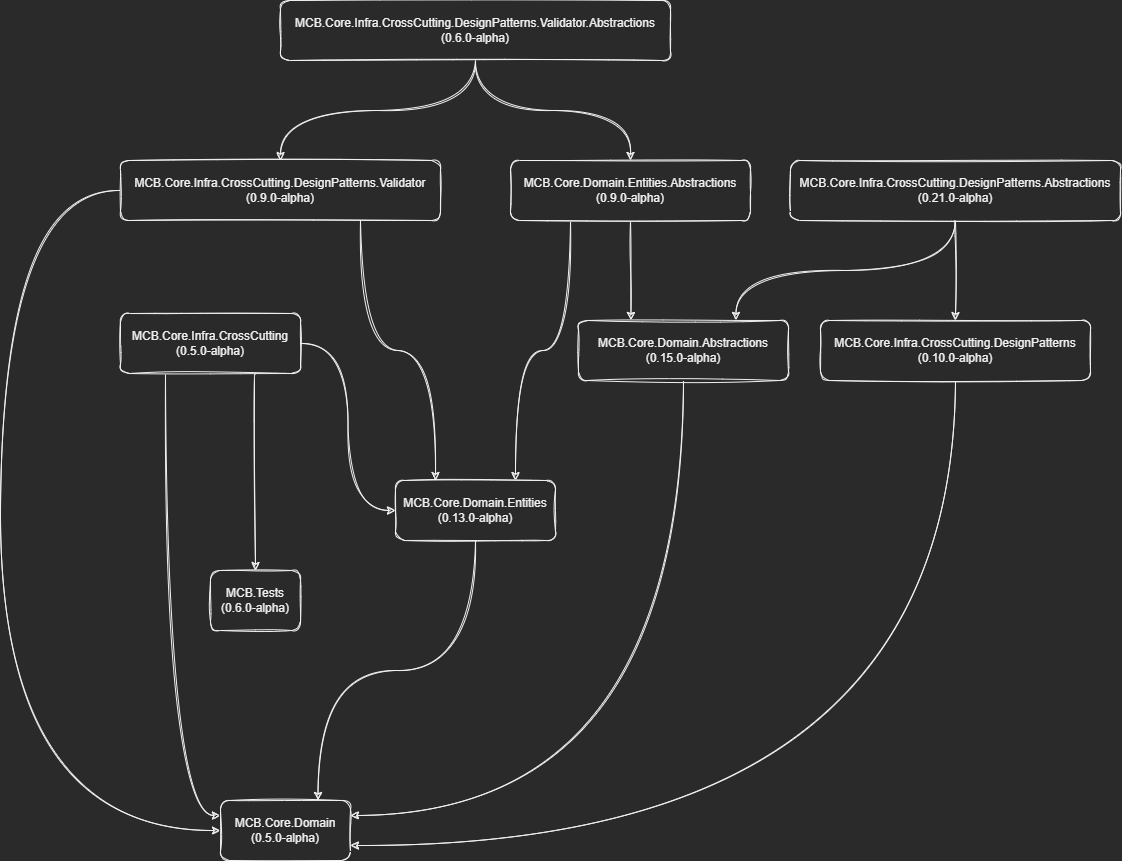

The diagram above was exported from draw.io. Its source (the exported page's mxGraphModel, read from the mxfile embedded in the PNG):
<mxGraphModel dx="2062" dy="857" grid="1" gridSize="10" guides="1" tooltips="1" connect="1" arrows="1" fold="1" page="1" pageScale="1" pageWidth="1169" pageHeight="827" math="0" shadow="0">
  <root>
    <mxCell id="0" />
    <mxCell id="1" parent="0" />
    <mxCell id="PcA1VfBWENAPqxb3NAZG-33" style="edgeStyle=orthogonalEdgeStyle;rounded=1;orthogonalLoop=1;jettySize=auto;html=1;exitX=0.75;exitY=1;exitDx=0;exitDy=0;sketch=1;curved=1;" parent="1" source="wrAOR2XyxHAR7YnAa5zK-1" target="PcA1VfBWENAPqxb3NAZG-27" edge="1">
      <mxGeometry relative="1" as="geometry" />
    </mxCell>
    <mxCell id="PcA1VfBWENAPqxb3NAZG-41" style="edgeStyle=orthogonalEdgeStyle;rounded=1;orthogonalLoop=1;jettySize=auto;html=1;exitX=0.25;exitY=1;exitDx=0;exitDy=0;entryX=0;entryY=0.25;entryDx=0;entryDy=0;sketch=1;curved=1;" parent="1" source="wrAOR2XyxHAR7YnAa5zK-1" target="PcA1VfBWENAPqxb3NAZG-14" edge="1">
      <mxGeometry relative="1" as="geometry" />
    </mxCell>
    <mxCell id="tfhzQsaDoBt_08WCgqQs-1" style="edgeStyle=orthogonalEdgeStyle;rounded=1;orthogonalLoop=1;jettySize=auto;html=1;exitX=1;exitY=0.5;exitDx=0;exitDy=0;entryX=0;entryY=0.5;entryDx=0;entryDy=0;sketch=1;curved=1;" parent="1" source="wrAOR2XyxHAR7YnAa5zK-1" target="PcA1VfBWENAPqxb3NAZG-15" edge="1">
      <mxGeometry relative="1" as="geometry" />
    </mxCell>
    <mxCell id="wrAOR2XyxHAR7YnAa5zK-1" value="MCB.Core.Infra.CrossCutting&lt;br&gt;(0.5.0-alpha)" style="rounded=1;whiteSpace=wrap;html=1;sketch=1;" parent="1" vertex="1">
      <mxGeometry x="140" y="353" width="180" height="60" as="geometry" />
    </mxCell>
    <mxCell id="PcA1VfBWENAPqxb3NAZG-3" value="" style="edgeStyle=orthogonalEdgeStyle;rounded=1;orthogonalLoop=1;jettySize=auto;html=1;sketch=1;curved=1;" parent="1" source="PcA1VfBWENAPqxb3NAZG-1" target="PcA1VfBWENAPqxb3NAZG-2" edge="1">
      <mxGeometry relative="1" as="geometry" />
    </mxCell>
    <mxCell id="PcA1VfBWENAPqxb3NAZG-36" style="edgeStyle=orthogonalEdgeStyle;rounded=1;orthogonalLoop=1;jettySize=auto;html=1;exitX=0.5;exitY=1;exitDx=0;exitDy=0;entryX=0.75;entryY=0;entryDx=0;entryDy=0;sketch=1;curved=1;" parent="1" source="PcA1VfBWENAPqxb3NAZG-1" target="PcA1VfBWENAPqxb3NAZG-9" edge="1">
      <mxGeometry relative="1" as="geometry" />
    </mxCell>
    <mxCell id="PcA1VfBWENAPqxb3NAZG-1" value="MCB.Core.Infra.CrossCutting.DesignPatterns.Abstractions&lt;br&gt;(0.21.0-alpha)" style="rounded=1;whiteSpace=wrap;html=1;sketch=1;" parent="1" vertex="1">
      <mxGeometry x="810" y="200" width="330" height="60" as="geometry" />
    </mxCell>
    <mxCell id="PcA1VfBWENAPqxb3NAZG-37" style="edgeStyle=orthogonalEdgeStyle;rounded=1;orthogonalLoop=1;jettySize=auto;html=1;exitX=0.5;exitY=1;exitDx=0;exitDy=0;entryX=1;entryY=0.75;entryDx=0;entryDy=0;sketch=1;curved=1;" parent="1" source="PcA1VfBWENAPqxb3NAZG-2" target="PcA1VfBWENAPqxb3NAZG-14" edge="1">
      <mxGeometry relative="1" as="geometry" />
    </mxCell>
    <mxCell id="PcA1VfBWENAPqxb3NAZG-2" value="MCB.Core.Infra.CrossCutting.DesignPatterns&lt;br&gt;(0.10.0-alpha)" style="rounded=1;whiteSpace=wrap;html=1;sketch=1;" parent="1" vertex="1">
      <mxGeometry x="840" y="360" width="270" height="60" as="geometry" />
    </mxCell>
    <mxCell id="PcA1VfBWENAPqxb3NAZG-25" style="edgeStyle=orthogonalEdgeStyle;rounded=1;orthogonalLoop=1;jettySize=auto;html=1;exitX=0.5;exitY=1;exitDx=0;exitDy=0;sketch=1;curved=1;" parent="1" source="PcA1VfBWENAPqxb3NAZG-4" target="PcA1VfBWENAPqxb3NAZG-5" edge="1">
      <mxGeometry relative="1" as="geometry" />
    </mxCell>
    <mxCell id="PcA1VfBWENAPqxb3NAZG-26" style="edgeStyle=orthogonalEdgeStyle;rounded=1;orthogonalLoop=1;jettySize=auto;html=1;exitX=0.5;exitY=1;exitDx=0;exitDy=0;sketch=1;curved=1;" parent="1" source="PcA1VfBWENAPqxb3NAZG-4" target="PcA1VfBWENAPqxb3NAZG-7" edge="1">
      <mxGeometry relative="1" as="geometry" />
    </mxCell>
    <mxCell id="PcA1VfBWENAPqxb3NAZG-4" value="MCB.Core.Infra.CrossCutting.DesignPatterns.Validator.Abstractions&lt;br&gt;(0.6.0-alpha)" style="rounded=1;whiteSpace=wrap;html=1;sketch=1;" parent="1" vertex="1">
      <mxGeometry x="300" y="40" width="390" height="60" as="geometry" />
    </mxCell>
    <mxCell id="PcA1VfBWENAPqxb3NAZG-38" style="edgeStyle=orthogonalEdgeStyle;rounded=1;orthogonalLoop=1;jettySize=auto;html=1;exitX=0.75;exitY=1;exitDx=0;exitDy=0;entryX=0.25;entryY=0;entryDx=0;entryDy=0;sketch=1;curved=1;" parent="1" source="PcA1VfBWENAPqxb3NAZG-5" target="PcA1VfBWENAPqxb3NAZG-15" edge="1">
      <mxGeometry relative="1" as="geometry" />
    </mxCell>
    <mxCell id="PcA1VfBWENAPqxb3NAZG-39" style="edgeStyle=orthogonalEdgeStyle;rounded=1;orthogonalLoop=1;jettySize=auto;html=1;exitX=0;exitY=0.5;exitDx=0;exitDy=0;entryX=0;entryY=0.5;entryDx=0;entryDy=0;sketch=1;curved=1;" parent="1" source="PcA1VfBWENAPqxb3NAZG-5" target="PcA1VfBWENAPqxb3NAZG-14" edge="1">
      <mxGeometry relative="1" as="geometry">
        <Array as="points">
          <mxPoint x="20" y="230" />
          <mxPoint x="20" y="870" />
        </Array>
      </mxGeometry>
    </mxCell>
    <mxCell id="PcA1VfBWENAPqxb3NAZG-5" value="MCB.Core.Infra.CrossCutting.DesignPatterns.Validator&lt;br&gt;(0.9.0-alpha)" style="rounded=1;whiteSpace=wrap;html=1;sketch=1;" parent="1" vertex="1">
      <mxGeometry x="140" y="200" width="320" height="60" as="geometry" />
    </mxCell>
    <mxCell id="PcA1VfBWENAPqxb3NAZG-31" style="edgeStyle=orthogonalEdgeStyle;rounded=1;orthogonalLoop=1;jettySize=auto;html=1;exitX=0.5;exitY=1;exitDx=0;exitDy=0;entryX=0.25;entryY=0;entryDx=0;entryDy=0;sketch=1;curved=1;" parent="1" source="PcA1VfBWENAPqxb3NAZG-7" target="PcA1VfBWENAPqxb3NAZG-9" edge="1">
      <mxGeometry relative="1" as="geometry" />
    </mxCell>
    <mxCell id="tfhzQsaDoBt_08WCgqQs-2" style="edgeStyle=orthogonalEdgeStyle;rounded=1;orthogonalLoop=1;jettySize=auto;html=1;exitX=0.25;exitY=1;exitDx=0;exitDy=0;entryX=0.75;entryY=0;entryDx=0;entryDy=0;sketch=1;curved=1;" parent="1" source="PcA1VfBWENAPqxb3NAZG-7" target="PcA1VfBWENAPqxb3NAZG-15" edge="1">
      <mxGeometry relative="1" as="geometry" />
    </mxCell>
    <mxCell id="PcA1VfBWENAPqxb3NAZG-7" value="MCB.Core.Domain.Entities.Abstractions&lt;br&gt;(0.9.0-alpha)" style="rounded=1;whiteSpace=wrap;html=1;sketch=1;" parent="1" vertex="1">
      <mxGeometry x="530" y="200" width="240" height="60" as="geometry" />
    </mxCell>
    <mxCell id="PcA1VfBWENAPqxb3NAZG-42" style="edgeStyle=orthogonalEdgeStyle;rounded=1;orthogonalLoop=1;jettySize=auto;html=1;exitX=0.5;exitY=1;exitDx=0;exitDy=0;entryX=1;entryY=0.25;entryDx=0;entryDy=0;sketch=1;curved=1;" parent="1" source="PcA1VfBWENAPqxb3NAZG-9" target="PcA1VfBWENAPqxb3NAZG-14" edge="1">
      <mxGeometry relative="1" as="geometry" />
    </mxCell>
    <mxCell id="PcA1VfBWENAPqxb3NAZG-9" value="MCB.Core.Domain.Abstractions&lt;br&gt;(0.15.0-alpha)" style="rounded=1;whiteSpace=wrap;html=1;sketch=1;" parent="1" vertex="1">
      <mxGeometry x="598" y="360" width="210" height="60" as="geometry" />
    </mxCell>
    <mxCell id="PcA1VfBWENAPqxb3NAZG-14" value="MCB.Core.Domain&lt;br&gt;(0.5.0-alpha)" style="rounded=1;whiteSpace=wrap;html=1;sketch=1;" parent="1" vertex="1">
      <mxGeometry x="240" y="840" width="130" height="60" as="geometry" />
    </mxCell>
    <mxCell id="PcA1VfBWENAPqxb3NAZG-44" style="edgeStyle=orthogonalEdgeStyle;rounded=1;orthogonalLoop=1;jettySize=auto;html=1;exitX=0.5;exitY=1;exitDx=0;exitDy=0;entryX=0.75;entryY=0;entryDx=0;entryDy=0;sketch=1;curved=1;" parent="1" source="PcA1VfBWENAPqxb3NAZG-15" target="PcA1VfBWENAPqxb3NAZG-14" edge="1">
      <mxGeometry relative="1" as="geometry" />
    </mxCell>
    <mxCell id="PcA1VfBWENAPqxb3NAZG-15" value="MCB.Core.Domain.Entities&lt;br&gt;(0.13.0-alpha)" style="rounded=1;whiteSpace=wrap;html=1;sketch=1;" parent="1" vertex="1">
      <mxGeometry x="415" y="520" width="160" height="60" as="geometry" />
    </mxCell>
    <mxCell id="PcA1VfBWENAPqxb3NAZG-27" value="MCB.Tests&lt;br&gt;(0.6.0-alpha)" style="rounded=1;whiteSpace=wrap;html=1;sketch=1;" parent="1" vertex="1">
      <mxGeometry x="230" y="610" width="90" height="60" as="geometry" />
    </mxCell>
  </root>
</mxGraphModel>